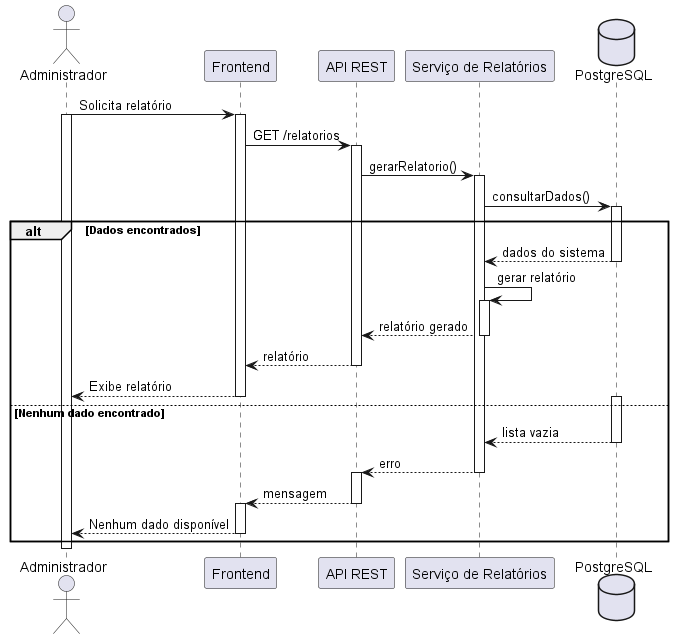

The diagram above was rendered by PlantUML. Its source (embedded in the PNG):
@startuml

autoactivate on

actor Administrador

participant "Frontend" as Frontend
participant "API REST" as API
participant "Serviço de Relatórios" as Service
database "PostgreSQL" as DB

Administrador -> Frontend : Solicita relatório
activate Administrador
Frontend -> API : GET /relatorios

API -> Service : gerarRelatorio()

Service -> DB : consultarDados()

alt Dados encontrados

    DB --> Service : dados do sistema

    Service -> Service : gerar relatório

    Service --> API : relatório gerado

    API --> Frontend : relatório

    Frontend --> Administrador : Exibe relatório

else Nenhum dado encontrado
    activate  DB
    DB --> Service : lista vazia

    Service --> API : erro

    activate API
    API --> Frontend : mensagem

    activate Frontend
    Frontend --> Administrador : Nenhum dado disponível

end

deactivate Administrador
@enduml